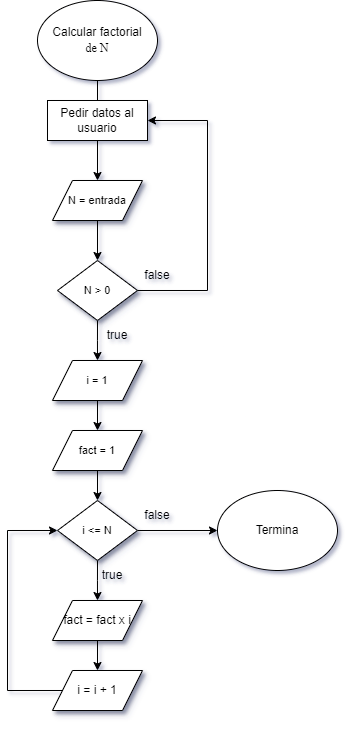

The diagram above was exported from draw.io. Its source (the exported page's mxGraphModel, read from the mxfile embedded in the PNG):
<mxGraphModel dx="607" dy="328" grid="1" gridSize="10" guides="1" tooltips="1" connect="1" arrows="1" fold="1" page="1" pageScale="1" pageWidth="850" pageHeight="1100" background="none" math="0" shadow="1">
  <root>
    <mxCell id="0" />
    <mxCell id="1" parent="0" />
    <mxCell id="I1ADXwq3s9aHwNAcmgoK-18" style="edgeStyle=none;rounded=0;hachureGap=4;orthogonalLoop=1;jettySize=auto;html=1;exitX=0.5;exitY=1;exitDx=0;exitDy=0;entryX=0.5;entryY=0;entryDx=0;entryDy=0;align=center;verticalAlign=middle;fontFamily=Architects Daughter;fontSource=https%3A%2F%2Ffonts.googleapis.com%2Fcss%3Ffamily%3DArchitects%2BDaughter;fontSize=11;fontColor=default;labelBackgroundColor=none;endArrow=classic;" edge="1" parent="1" source="I1ADXwq3s9aHwNAcmgoK-3" target="I1ADXwq3s9aHwNAcmgoK-9">
      <mxGeometry relative="1" as="geometry" />
    </mxCell>
    <mxCell id="I1ADXwq3s9aHwNAcmgoK-3" value="&lt;font face=&quot;Helvetica&quot;&gt;Calcular factorial&lt;/font&gt;&lt;div&gt;&lt;font face=&quot;-GVikdW2ro2Qyi0TJqIM&quot;&gt;de N&lt;/font&gt;&lt;/div&gt;" style="ellipse;whiteSpace=wrap;html=1;hachureGap=4;fontFamily=Architects Daughter;fontSource=https%3A%2F%2Ffonts.googleapis.com%2Fcss%3Ffamily%3DArchitects%2BDaughter;shadow=0;labelBackgroundColor=none;" vertex="1" parent="1">
      <mxGeometry x="170" y="10" width="120" height="80" as="geometry" />
    </mxCell>
    <mxCell id="I1ADXwq3s9aHwNAcmgoK-19" style="edgeStyle=none;rounded=0;hachureGap=4;orthogonalLoop=1;jettySize=auto;html=1;exitX=0.5;exitY=1;exitDx=0;exitDy=0;entryX=0.5;entryY=0;entryDx=0;entryDy=0;align=center;verticalAlign=middle;fontFamily=Architects Daughter;fontSource=https%3A%2F%2Ffonts.googleapis.com%2Fcss%3Ffamily%3DArchitects%2BDaughter;fontSize=11;fontColor=default;labelBackgroundColor=none;endArrow=classic;" edge="1" parent="1" source="I1ADXwq3s9aHwNAcmgoK-9" target="I1ADXwq3s9aHwNAcmgoK-11">
      <mxGeometry relative="1" as="geometry" />
    </mxCell>
    <mxCell id="I1ADXwq3s9aHwNAcmgoK-9" value="&lt;font face=&quot;Helvetica&quot;&gt;N = entrada&lt;/font&gt;" style="shape=parallelogram;perimeter=parallelogramPerimeter;whiteSpace=wrap;html=1;fixedSize=1;shadow=1;hachureGap=4;align=center;verticalAlign=middle;fontFamily=Architects Daughter;fontSource=https%3A%2F%2Ffonts.googleapis.com%2Fcss%3Ffamily%3DArchitects%2BDaughter;fontSize=11;labelBackgroundColor=none;" vertex="1" parent="1">
      <mxGeometry x="185" y="190" width="90" height="40" as="geometry" />
    </mxCell>
    <mxCell id="I1ADXwq3s9aHwNAcmgoK-27" style="edgeStyle=orthogonalEdgeStyle;rounded=0;orthogonalLoop=1;jettySize=auto;html=1;exitX=0.5;exitY=1;exitDx=0;exitDy=0;entryX=0.5;entryY=0;entryDx=0;entryDy=0;" edge="1" parent="1" source="I1ADXwq3s9aHwNAcmgoK-11">
      <mxGeometry relative="1" as="geometry">
        <mxPoint x="229.9999999999999" y="370" as="targetPoint" />
      </mxGeometry>
    </mxCell>
    <mxCell id="I1ADXwq3s9aHwNAcmgoK-11" value="&lt;font face=&quot;Helvetica&quot;&gt;N &amp;gt; 0&lt;/font&gt;" style="rhombus;whiteSpace=wrap;html=1;shadow=1;hachureGap=4;align=center;verticalAlign=middle;fontFamily=Architects Daughter;fontSource=https%3A%2F%2Ffonts.googleapis.com%2Fcss%3Ffamily%3DArchitects%2BDaughter;fontSize=11;labelBackgroundColor=none;" vertex="1" parent="1">
      <mxGeometry x="190" y="270" width="80" height="60" as="geometry" />
    </mxCell>
    <mxCell id="I1ADXwq3s9aHwNAcmgoK-21" value="Pedir datos al usuario" style="rounded=0;whiteSpace=wrap;html=1;hachureGap=4;fontFamily=Helvetica;" vertex="1" parent="1">
      <mxGeometry x="180" y="110" width="100" height="40" as="geometry" />
    </mxCell>
    <mxCell id="I1ADXwq3s9aHwNAcmgoK-22" value="" style="endArrow=classic;html=1;rounded=0;hachureGap=4;fontFamily=Architects Daughter;fontSource=https%3A%2F%2Ffonts.googleapis.com%2Fcss%3Ffamily%3DArchitects%2BDaughter;fontSize=12;fontColor=default;edgeStyle=elbowEdgeStyle;entryX=1;entryY=0.5;entryDx=0;entryDy=0;exitX=1;exitY=0.5;exitDx=0;exitDy=0;" edge="1" parent="1" source="I1ADXwq3s9aHwNAcmgoK-11" target="I1ADXwq3s9aHwNAcmgoK-21">
      <mxGeometry width="50" height="50" relative="1" as="geometry">
        <mxPoint x="270" y="295" as="sourcePoint" />
        <mxPoint x="269.9999999999999" y="124.99999999999994" as="targetPoint" />
        <Array as="points">
          <mxPoint x="340" y="215" />
        </Array>
      </mxGeometry>
    </mxCell>
    <mxCell id="I1ADXwq3s9aHwNAcmgoK-24" value="&lt;font face=&quot;Helvetica&quot;&gt;false&lt;/font&gt;" style="text;html=1;align=center;verticalAlign=middle;whiteSpace=wrap;rounded=0;fontFamily=Architects Daughter;fontSource=https%3A%2F%2Ffonts.googleapis.com%2Fcss%3Ffamily%3DArchitects%2BDaughter;fontSize=12;fontColor=default;labelBackgroundColor=none;fillColor=none;strokeColor=none;" vertex="1" parent="1">
      <mxGeometry x="260" y="270" width="60" height="30" as="geometry" />
    </mxCell>
    <mxCell id="I1ADXwq3s9aHwNAcmgoK-33" style="edgeStyle=orthogonalEdgeStyle;rounded=0;orthogonalLoop=1;jettySize=auto;html=1;exitX=0.5;exitY=1;exitDx=0;exitDy=0;entryX=0.5;entryY=0;entryDx=0;entryDy=0;" edge="1" parent="1" source="I1ADXwq3s9aHwNAcmgoK-35">
      <mxGeometry relative="1" as="geometry">
        <mxPoint x="229.9999999999999" y="610" as="targetPoint" />
      </mxGeometry>
    </mxCell>
    <mxCell id="I1ADXwq3s9aHwNAcmgoK-31" value="&lt;font face=&quot;Helvetica&quot;&gt;i = 1&lt;/font&gt;" style="shape=parallelogram;perimeter=parallelogramPerimeter;whiteSpace=wrap;html=1;fixedSize=1;shadow=1;hachureGap=4;align=center;verticalAlign=middle;fontFamily=Architects Daughter;fontSource=https%3A%2F%2Ffonts.googleapis.com%2Fcss%3Ffamily%3DArchitects%2BDaughter;fontSize=11;labelBackgroundColor=none;" vertex="1" parent="1">
      <mxGeometry x="185" y="370" width="90" height="40" as="geometry" />
    </mxCell>
    <mxCell id="I1ADXwq3s9aHwNAcmgoK-36" value="" style="edgeStyle=orthogonalEdgeStyle;rounded=0;orthogonalLoop=1;jettySize=auto;html=1;exitX=0.5;exitY=1;exitDx=0;exitDy=0;entryX=0.5;entryY=0;entryDx=0;entryDy=0;" edge="1" parent="1" source="I1ADXwq3s9aHwNAcmgoK-42" target="I1ADXwq3s9aHwNAcmgoK-35">
      <mxGeometry relative="1" as="geometry">
        <mxPoint x="229.9999999999999" y="480" as="sourcePoint" />
        <mxPoint x="230" y="520" as="targetPoint" />
      </mxGeometry>
    </mxCell>
    <mxCell id="I1ADXwq3s9aHwNAcmgoK-40" style="edgeStyle=orthogonalEdgeStyle;rounded=0;orthogonalLoop=1;jettySize=auto;html=1;exitX=1;exitY=0.5;exitDx=0;exitDy=0;entryX=0;entryY=0.5;entryDx=0;entryDy=0;" edge="1" parent="1" source="I1ADXwq3s9aHwNAcmgoK-35" target="I1ADXwq3s9aHwNAcmgoK-39">
      <mxGeometry relative="1" as="geometry" />
    </mxCell>
    <mxCell id="I1ADXwq3s9aHwNAcmgoK-35" value="&lt;font face=&quot;Helvetica&quot;&gt;i &amp;lt;= N&lt;/font&gt;" style="rhombus;whiteSpace=wrap;html=1;shadow=1;hachureGap=4;align=center;verticalAlign=middle;fontFamily=Architects Daughter;fontSource=https%3A%2F%2Ffonts.googleapis.com%2Fcss%3Ffamily%3DArchitects%2BDaughter;fontSize=11;labelBackgroundColor=none;" vertex="1" parent="1">
      <mxGeometry x="190" y="510" width="80" height="60" as="geometry" />
    </mxCell>
    <mxCell id="I1ADXwq3s9aHwNAcmgoK-37" value="true" style="text;html=1;align=center;verticalAlign=middle;whiteSpace=wrap;rounded=0;" vertex="1" parent="1">
      <mxGeometry x="215" y="570" width="60" height="30" as="geometry" />
    </mxCell>
    <mxCell id="I1ADXwq3s9aHwNAcmgoK-38" value="true" style="text;html=1;align=center;verticalAlign=middle;whiteSpace=wrap;rounded=0;" vertex="1" parent="1">
      <mxGeometry x="220" y="330" width="60" height="30" as="geometry" />
    </mxCell>
    <mxCell id="I1ADXwq3s9aHwNAcmgoK-39" value="Termina" style="ellipse;whiteSpace=wrap;html=1;" vertex="1" parent="1">
      <mxGeometry x="350" y="500" width="120" height="80" as="geometry" />
    </mxCell>
    <mxCell id="I1ADXwq3s9aHwNAcmgoK-41" value="false" style="text;html=1;align=center;verticalAlign=middle;whiteSpace=wrap;rounded=0;" vertex="1" parent="1">
      <mxGeometry x="260" y="510" width="60" height="30" as="geometry" />
    </mxCell>
    <mxCell id="I1ADXwq3s9aHwNAcmgoK-43" value="" style="edgeStyle=orthogonalEdgeStyle;rounded=0;orthogonalLoop=1;jettySize=auto;html=1;exitX=0.5;exitY=1;exitDx=0;exitDy=0;entryX=0.5;entryY=0;entryDx=0;entryDy=0;" edge="1" parent="1" source="I1ADXwq3s9aHwNAcmgoK-31" target="I1ADXwq3s9aHwNAcmgoK-42">
      <mxGeometry relative="1" as="geometry">
        <mxPoint x="230" y="410" as="sourcePoint" />
        <mxPoint x="230" y="490" as="targetPoint" />
      </mxGeometry>
    </mxCell>
    <mxCell id="I1ADXwq3s9aHwNAcmgoK-42" value="&lt;font face=&quot;Helvetica&quot;&gt;fact = 1&lt;/font&gt;" style="shape=parallelogram;perimeter=parallelogramPerimeter;whiteSpace=wrap;html=1;fixedSize=1;shadow=1;hachureGap=4;align=center;verticalAlign=middle;fontFamily=Architects Daughter;fontSource=https%3A%2F%2Ffonts.googleapis.com%2Fcss%3Ffamily%3DArchitects%2BDaughter;fontSize=11;labelBackgroundColor=none;" vertex="1" parent="1">
      <mxGeometry x="185" y="440" width="90" height="40" as="geometry" />
    </mxCell>
    <mxCell id="I1ADXwq3s9aHwNAcmgoK-50" style="edgeStyle=orthogonalEdgeStyle;rounded=0;orthogonalLoop=1;jettySize=auto;html=1;exitX=0.5;exitY=1;exitDx=0;exitDy=0;entryX=0.5;entryY=0;entryDx=0;entryDy=0;" edge="1" parent="1" source="I1ADXwq3s9aHwNAcmgoK-47" target="I1ADXwq3s9aHwNAcmgoK-49">
      <mxGeometry relative="1" as="geometry" />
    </mxCell>
    <mxCell id="I1ADXwq3s9aHwNAcmgoK-47" value="&lt;span style=&quot;font-family: Helvetica; font-size: 12px;&quot;&gt;fact = fact x i&lt;/span&gt;" style="shape=parallelogram;perimeter=parallelogramPerimeter;whiteSpace=wrap;html=1;fixedSize=1;shadow=1;hachureGap=4;align=center;verticalAlign=middle;fontFamily=Architects Daughter;fontSource=https%3A%2F%2Ffonts.googleapis.com%2Fcss%3Ffamily%3DArchitects%2BDaughter;fontSize=11;labelBackgroundColor=none;" vertex="1" parent="1">
      <mxGeometry x="185" y="610" width="90" height="40" as="geometry" />
    </mxCell>
    <mxCell id="I1ADXwq3s9aHwNAcmgoK-48" value="" style="endArrow=classic;html=1;rounded=0;horizontal=1;edgeStyle=elbowEdgeStyle;exitX=0;exitY=0.5;exitDx=0;exitDy=0;" edge="1" parent="1" source="I1ADXwq3s9aHwNAcmgoK-49">
      <mxGeometry width="50" height="50" relative="1" as="geometry">
        <mxPoint x="140" y="590" as="sourcePoint" />
        <mxPoint x="190" y="540" as="targetPoint" />
        <Array as="points">
          <mxPoint x="140" y="580" />
        </Array>
      </mxGeometry>
    </mxCell>
    <mxCell id="I1ADXwq3s9aHwNAcmgoK-49" value="&lt;span style=&quot;font-family: Helvetica; font-size: 12px;&quot;&gt;i = i + 1&lt;/span&gt;" style="shape=parallelogram;perimeter=parallelogramPerimeter;whiteSpace=wrap;html=1;fixedSize=1;shadow=1;hachureGap=4;align=center;verticalAlign=middle;fontFamily=Architects Daughter;fontSource=https%3A%2F%2Ffonts.googleapis.com%2Fcss%3Ffamily%3DArchitects%2BDaughter;fontSize=11;labelBackgroundColor=none;" vertex="1" parent="1">
      <mxGeometry x="185" y="680" width="90" height="40" as="geometry" />
    </mxCell>
  </root>
</mxGraphModel>